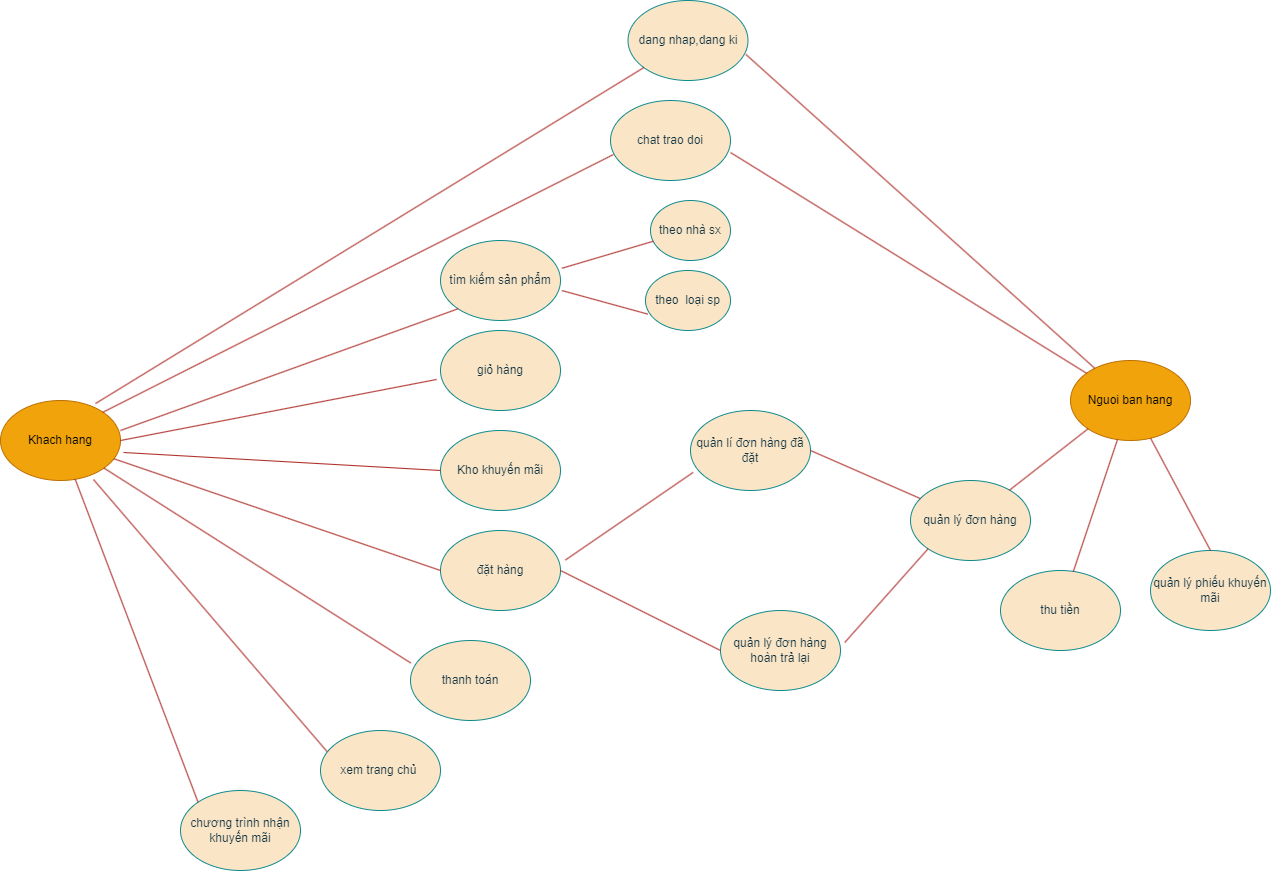

The diagram above was exported from draw.io. Its source (the exported page's mxGraphModel, read from the mxfile embedded in the PNG):
<mxGraphModel dx="2268" dy="828" grid="1" gridSize="10" guides="1" tooltips="1" connect="1" arrows="1" fold="1" page="1" pageScale="1" pageWidth="850" pageHeight="1100" background="#FFFFFF" math="0" shadow="0">
  <root>
    <mxCell id="0" />
    <mxCell id="1" parent="0" />
    <mxCell id="Tta4liK2d8hHDfl_WaIp-1" value="Khach hang" style="ellipse;whiteSpace=wrap;html=1;fillColor=#f0a30a;strokeColor=#BD7000;rounded=0;labelBackgroundColor=none;fontColor=#000000;" parent="1" vertex="1">
      <mxGeometry x="-150" y="730" width="120" height="80" as="geometry" />
    </mxCell>
    <mxCell id="Tta4liK2d8hHDfl_WaIp-2" value="Nguoi ban hang" style="ellipse;whiteSpace=wrap;html=1;fillColor=#f0a30a;strokeColor=#BD7000;rounded=0;labelBackgroundColor=none;fontColor=#000000;" parent="1" vertex="1">
      <mxGeometry x="920" y="690" width="120" height="80" as="geometry" />
    </mxCell>
    <mxCell id="Tta4liK2d8hHDfl_WaIp-3" value="dang nhap,dang ki" style="ellipse;whiteSpace=wrap;html=1;rounded=0;labelBackgroundColor=none;fillColor=#FAE5C7;strokeColor=#0F8B8D;fontColor=#143642;" parent="1" vertex="1">
      <mxGeometry x="477.5" y="330" width="120" height="80" as="geometry" />
    </mxCell>
    <mxCell id="Tta4liK2d8hHDfl_WaIp-6" value="" style="endArrow=none;html=1;rounded=0;entryX=0.983;entryY=0.675;entryDx=0;entryDy=0;entryPerimeter=0;labelBackgroundColor=none;strokeColor=#A8201A;fontColor=default;" parent="1" source="Tta4liK2d8hHDfl_WaIp-2" target="Tta4liK2d8hHDfl_WaIp-3" edge="1">
      <mxGeometry width="50" height="50" relative="1" as="geometry">
        <mxPoint x="470" y="740" as="sourcePoint" />
        <mxPoint x="570" y="410" as="targetPoint" />
      </mxGeometry>
    </mxCell>
    <mxCell id="Tta4liK2d8hHDfl_WaIp-7" value="" style="endArrow=none;html=1;rounded=0;exitX=0.792;exitY=0.038;exitDx=0;exitDy=0;exitPerimeter=0;labelBackgroundColor=none;strokeColor=#A8201A;fontColor=default;" parent="1" source="Tta4liK2d8hHDfl_WaIp-1" target="Tta4liK2d8hHDfl_WaIp-3" edge="1">
      <mxGeometry width="50" height="50" relative="1" as="geometry">
        <mxPoint x="470" y="740" as="sourcePoint" />
        <mxPoint x="520" y="690" as="targetPoint" />
        <Array as="points" />
      </mxGeometry>
    </mxCell>
    <mxCell id="Tta4liK2d8hHDfl_WaIp-8" value="chat trao doi" style="ellipse;whiteSpace=wrap;html=1;rounded=0;labelBackgroundColor=none;fillColor=#FAE5C7;strokeColor=#0F8B8D;fontColor=#143642;" parent="1" vertex="1">
      <mxGeometry x="460" y="430" width="120" height="80" as="geometry" />
    </mxCell>
    <mxCell id="Tta4liK2d8hHDfl_WaIp-9" value="" style="endArrow=none;html=1;rounded=0;entryX=0.025;entryY=0.675;entryDx=0;entryDy=0;entryPerimeter=0;exitX=1;exitY=0;exitDx=0;exitDy=0;labelBackgroundColor=none;strokeColor=#A8201A;fontColor=default;" parent="1" source="Tta4liK2d8hHDfl_WaIp-1" target="Tta4liK2d8hHDfl_WaIp-8" edge="1">
      <mxGeometry width="50" height="50" relative="1" as="geometry">
        <mxPoint x="-50" y="730" as="sourcePoint" />
        <mxPoint x="520" y="690" as="targetPoint" />
      </mxGeometry>
    </mxCell>
    <mxCell id="Tta4liK2d8hHDfl_WaIp-10" value="" style="endArrow=none;html=1;rounded=0;entryX=1;entryY=0.65;entryDx=0;entryDy=0;entryPerimeter=0;labelBackgroundColor=none;strokeColor=#A8201A;fontColor=default;" parent="1" source="Tta4liK2d8hHDfl_WaIp-2" target="Tta4liK2d8hHDfl_WaIp-8" edge="1">
      <mxGeometry width="50" height="50" relative="1" as="geometry">
        <mxPoint x="470" y="740" as="sourcePoint" />
        <mxPoint x="520" y="690" as="targetPoint" />
      </mxGeometry>
    </mxCell>
    <mxCell id="Tta4liK2d8hHDfl_WaIp-11" value="quản lý đơn hàng" style="ellipse;whiteSpace=wrap;html=1;rounded=0;labelBackgroundColor=none;fillColor=#FAE5C7;strokeColor=#0F8B8D;fontColor=#143642;" parent="1" vertex="1">
      <mxGeometry x="760" y="810" width="120" height="80" as="geometry" />
    </mxCell>
    <mxCell id="Tta4liK2d8hHDfl_WaIp-12" value="" style="endArrow=none;html=1;rounded=0;entryX=0;entryY=1;entryDx=0;entryDy=0;labelBackgroundColor=none;strokeColor=#A8201A;fontColor=default;" parent="1" source="Tta4liK2d8hHDfl_WaIp-11" target="Tta4liK2d8hHDfl_WaIp-2" edge="1">
      <mxGeometry width="50" height="50" relative="1" as="geometry">
        <mxPoint x="1060" y="850" as="sourcePoint" />
        <mxPoint x="1150" y="810" as="targetPoint" />
        <Array as="points" />
      </mxGeometry>
    </mxCell>
    <mxCell id="Tta4liK2d8hHDfl_WaIp-13" value="thu tiền" style="ellipse;whiteSpace=wrap;html=1;rounded=0;labelBackgroundColor=none;fillColor=#FAE5C7;strokeColor=#0F8B8D;fontColor=#143642;" parent="1" vertex="1">
      <mxGeometry x="850" y="900" width="120" height="80" as="geometry" />
    </mxCell>
    <mxCell id="Tta4liK2d8hHDfl_WaIp-15" value="" style="endArrow=none;html=1;rounded=0;labelBackgroundColor=none;strokeColor=#A8201A;fontColor=default;" parent="1" source="Tta4liK2d8hHDfl_WaIp-13" target="Tta4liK2d8hHDfl_WaIp-2" edge="1">
      <mxGeometry width="50" height="50" relative="1" as="geometry">
        <mxPoint x="390" y="820" as="sourcePoint" />
        <mxPoint x="440" y="770" as="targetPoint" />
      </mxGeometry>
    </mxCell>
    <mxCell id="Tta4liK2d8hHDfl_WaIp-16" value="quản lý phiếu khuyến mãi" style="ellipse;whiteSpace=wrap;html=1;rounded=0;labelBackgroundColor=none;fillColor=#FAE5C7;strokeColor=#0F8B8D;fontColor=#143642;" parent="1" vertex="1">
      <mxGeometry x="1000" y="880" width="120" height="80" as="geometry" />
    </mxCell>
    <mxCell id="Tta4liK2d8hHDfl_WaIp-17" value="" style="endArrow=none;html=1;rounded=0;exitX=0.5;exitY=0;exitDx=0;exitDy=0;labelBackgroundColor=none;strokeColor=#A8201A;fontColor=default;" parent="1" source="Tta4liK2d8hHDfl_WaIp-16" target="Tta4liK2d8hHDfl_WaIp-2" edge="1">
      <mxGeometry width="50" height="50" relative="1" as="geometry">
        <mxPoint x="390" y="810" as="sourcePoint" />
        <mxPoint x="1150" y="800" as="targetPoint" />
        <Array as="points" />
      </mxGeometry>
    </mxCell>
    <mxCell id="Tta4liK2d8hHDfl_WaIp-18" value="tìm kiếm sản phẩm" style="ellipse;whiteSpace=wrap;html=1;rounded=0;labelBackgroundColor=none;fillColor=#FAE5C7;strokeColor=#0F8B8D;fontColor=#143642;" parent="1" vertex="1">
      <mxGeometry x="290" y="570" width="120" height="80" as="geometry" />
    </mxCell>
    <mxCell id="Tta4liK2d8hHDfl_WaIp-20" value="" style="endArrow=none;html=1;rounded=0;entryX=0;entryY=1;entryDx=0;entryDy=0;exitX=1;exitY=0.375;exitDx=0;exitDy=0;exitPerimeter=0;labelBackgroundColor=none;strokeColor=#A8201A;fontColor=default;" parent="1" source="Tta4liK2d8hHDfl_WaIp-1" target="Tta4liK2d8hHDfl_WaIp-18" edge="1">
      <mxGeometry width="50" height="50" relative="1" as="geometry">
        <mxPoint x="390" y="810" as="sourcePoint" />
        <mxPoint x="440" y="760" as="targetPoint" />
      </mxGeometry>
    </mxCell>
    <mxCell id="Tta4liK2d8hHDfl_WaIp-21" value="giỏ hàng" style="ellipse;whiteSpace=wrap;html=1;rounded=0;labelBackgroundColor=none;fillColor=#FAE5C7;strokeColor=#0F8B8D;fontColor=#143642;" parent="1" vertex="1">
      <mxGeometry x="290" y="660" width="120" height="80" as="geometry" />
    </mxCell>
    <mxCell id="Tta4liK2d8hHDfl_WaIp-22" value="" style="endArrow=none;html=1;rounded=0;exitX=1;exitY=0.5;exitDx=0;exitDy=0;entryX=-0.032;entryY=0.612;entryDx=0;entryDy=0;entryPerimeter=0;labelBackgroundColor=none;strokeColor=#A8201A;fontColor=default;" parent="1" source="Tta4liK2d8hHDfl_WaIp-1" target="Tta4liK2d8hHDfl_WaIp-21" edge="1">
      <mxGeometry width="50" height="50" relative="1" as="geometry">
        <mxPoint x="390" y="810" as="sourcePoint" />
        <mxPoint x="440" y="760" as="targetPoint" />
      </mxGeometry>
    </mxCell>
    <mxCell id="Tta4liK2d8hHDfl_WaIp-23" value="Kho khuyến mãi" style="ellipse;whiteSpace=wrap;html=1;rounded=0;labelBackgroundColor=none;fillColor=#FAE5C7;strokeColor=#0F8B8D;fontColor=#143642;" parent="1" vertex="1">
      <mxGeometry x="290" y="760" width="120" height="80" as="geometry" />
    </mxCell>
    <mxCell id="Tta4liK2d8hHDfl_WaIp-24" value="" style="endArrow=none;html=1;rounded=0;exitX=0;exitY=0.5;exitDx=0;exitDy=0;entryX=1.025;entryY=0.65;entryDx=0;entryDy=0;entryPerimeter=0;labelBackgroundColor=none;strokeColor=#A8201A;fontColor=default;" parent="1" source="Tta4liK2d8hHDfl_WaIp-23" target="Tta4liK2d8hHDfl_WaIp-1" edge="1">
      <mxGeometry width="50" height="50" relative="1" as="geometry">
        <mxPoint x="390" y="810" as="sourcePoint" />
        <mxPoint x="-58" y="788" as="targetPoint" />
      </mxGeometry>
    </mxCell>
    <mxCell id="Tta4liK2d8hHDfl_WaIp-25" value="đặt hàng" style="ellipse;whiteSpace=wrap;html=1;rounded=0;labelBackgroundColor=none;fillColor=#FAE5C7;strokeColor=#0F8B8D;fontColor=#143642;" parent="1" vertex="1">
      <mxGeometry x="290" y="860" width="120" height="80" as="geometry" />
    </mxCell>
    <mxCell id="Tta4liK2d8hHDfl_WaIp-26" value="quản lí đơn hàng đã đặt" style="ellipse;whiteSpace=wrap;html=1;rounded=0;labelBackgroundColor=none;fillColor=#FAE5C7;strokeColor=#0F8B8D;fontColor=#143642;" parent="1" vertex="1">
      <mxGeometry x="540" y="740" width="120" height="80" as="geometry" />
    </mxCell>
    <mxCell id="Tta4liK2d8hHDfl_WaIp-27" value="" style="endArrow=none;html=1;rounded=0;exitX=1.041;exitY=0.369;exitDx=0;exitDy=0;exitPerimeter=0;labelBackgroundColor=none;strokeColor=#A8201A;fontColor=default;entryX=0.022;entryY=0.774;entryDx=0;entryDy=0;entryPerimeter=0;" parent="1" source="Tta4liK2d8hHDfl_WaIp-25" target="Tta4liK2d8hHDfl_WaIp-26" edge="1">
      <mxGeometry width="50" height="50" relative="1" as="geometry">
        <mxPoint x="390" y="800" as="sourcePoint" />
        <mxPoint x="440" y="750" as="targetPoint" />
      </mxGeometry>
    </mxCell>
    <mxCell id="Tta4liK2d8hHDfl_WaIp-28" value="" style="endArrow=none;html=1;rounded=0;exitX=0;exitY=0.5;exitDx=0;exitDy=0;labelBackgroundColor=none;strokeColor=#A8201A;fontColor=default;" parent="1" source="Tta4liK2d8hHDfl_WaIp-25" target="Tta4liK2d8hHDfl_WaIp-1" edge="1">
      <mxGeometry width="50" height="50" relative="1" as="geometry">
        <mxPoint x="390" y="800" as="sourcePoint" />
        <mxPoint x="440" y="750" as="targetPoint" />
      </mxGeometry>
    </mxCell>
    <mxCell id="Tta4liK2d8hHDfl_WaIp-29" value="theo nhà sx" style="ellipse;whiteSpace=wrap;html=1;rounded=0;labelBackgroundColor=none;fillColor=#FAE5C7;strokeColor=#0F8B8D;fontColor=#143642;" parent="1" vertex="1">
      <mxGeometry x="500" y="530" width="80" height="60" as="geometry" />
    </mxCell>
    <mxCell id="Tta4liK2d8hHDfl_WaIp-31" value="theo&amp;nbsp; loại sp" style="ellipse;whiteSpace=wrap;html=1;rounded=0;labelBackgroundColor=none;fillColor=#FAE5C7;strokeColor=#0F8B8D;fontColor=#143642;" parent="1" vertex="1">
      <mxGeometry x="495" y="600" width="85" height="60" as="geometry" />
    </mxCell>
    <mxCell id="Tta4liK2d8hHDfl_WaIp-32" value="" style="endArrow=none;html=1;rounded=0;entryX=0.027;entryY=0.727;entryDx=0;entryDy=0;entryPerimeter=0;exitX=1.012;exitY=0.626;exitDx=0;exitDy=0;exitPerimeter=0;labelBackgroundColor=none;strokeColor=#A8201A;fontColor=default;" parent="1" source="Tta4liK2d8hHDfl_WaIp-18" target="Tta4liK2d8hHDfl_WaIp-31" edge="1">
      <mxGeometry width="50" height="50" relative="1" as="geometry">
        <mxPoint x="420" y="630" as="sourcePoint" />
        <mxPoint x="440" y="750" as="targetPoint" />
      </mxGeometry>
    </mxCell>
    <mxCell id="Tta4liK2d8hHDfl_WaIp-33" value="" style="endArrow=none;html=1;rounded=0;exitX=1.012;exitY=0.347;exitDx=0;exitDy=0;exitPerimeter=0;labelBackgroundColor=none;strokeColor=#A8201A;fontColor=default;" parent="1" source="Tta4liK2d8hHDfl_WaIp-18" target="Tta4liK2d8hHDfl_WaIp-29" edge="1">
      <mxGeometry width="50" height="50" relative="1" as="geometry">
        <mxPoint x="390" y="800" as="sourcePoint" />
        <mxPoint x="440" y="750" as="targetPoint" />
      </mxGeometry>
    </mxCell>
    <mxCell id="Tta4liK2d8hHDfl_WaIp-35" value="" style="endArrow=none;html=1;rounded=0;exitX=1;exitY=0.5;exitDx=0;exitDy=0;labelBackgroundColor=none;strokeColor=#A8201A;fontColor=default;" parent="1" source="Tta4liK2d8hHDfl_WaIp-26" target="Tta4liK2d8hHDfl_WaIp-11" edge="1">
      <mxGeometry width="50" height="50" relative="1" as="geometry">
        <mxPoint x="390" y="800" as="sourcePoint" />
        <mxPoint x="440" y="750" as="targetPoint" />
      </mxGeometry>
    </mxCell>
    <mxCell id="Tta4liK2d8hHDfl_WaIp-36" value="thanh toán" style="ellipse;whiteSpace=wrap;html=1;rounded=0;labelBackgroundColor=none;fillColor=#FAE5C7;strokeColor=#0F8B8D;fontColor=#143642;" parent="1" vertex="1">
      <mxGeometry x="260" y="970" width="120" height="80" as="geometry" />
    </mxCell>
    <mxCell id="Tta4liK2d8hHDfl_WaIp-37" value="quản lý đơn hàng hoàn trả lại" style="ellipse;whiteSpace=wrap;html=1;rounded=0;labelBackgroundColor=none;fillColor=#FAE5C7;strokeColor=#0F8B8D;fontColor=#143642;" parent="1" vertex="1">
      <mxGeometry x="570" y="940" width="120" height="80" as="geometry" />
    </mxCell>
    <mxCell id="Tta4liK2d8hHDfl_WaIp-38" value="" style="endArrow=none;html=1;rounded=0;entryX=0;entryY=0.5;entryDx=0;entryDy=0;exitX=1;exitY=0.5;exitDx=0;exitDy=0;labelBackgroundColor=none;strokeColor=#A8201A;fontColor=default;" parent="1" source="Tta4liK2d8hHDfl_WaIp-25" target="Tta4liK2d8hHDfl_WaIp-37" edge="1">
      <mxGeometry width="50" height="50" relative="1" as="geometry">
        <mxPoint x="390" y="790" as="sourcePoint" />
        <mxPoint x="440" y="740" as="targetPoint" />
      </mxGeometry>
    </mxCell>
    <mxCell id="Tta4liK2d8hHDfl_WaIp-39" value="" style="endArrow=none;html=1;rounded=0;entryX=0;entryY=1;entryDx=0;entryDy=0;exitX=1.036;exitY=0.399;exitDx=0;exitDy=0;exitPerimeter=0;labelBackgroundColor=none;strokeColor=#A8201A;fontColor=default;" parent="1" source="Tta4liK2d8hHDfl_WaIp-37" target="Tta4liK2d8hHDfl_WaIp-11" edge="1">
      <mxGeometry width="50" height="50" relative="1" as="geometry">
        <mxPoint x="390" y="790" as="sourcePoint" />
        <mxPoint x="440" y="740" as="targetPoint" />
      </mxGeometry>
    </mxCell>
    <mxCell id="Tta4liK2d8hHDfl_WaIp-40" value="" style="endArrow=none;html=1;rounded=0;exitX=0.002;exitY=0.281;exitDx=0;exitDy=0;exitPerimeter=0;labelBackgroundColor=none;strokeColor=#A8201A;fontColor=default;" parent="1" source="Tta4liK2d8hHDfl_WaIp-36" target="Tta4liK2d8hHDfl_WaIp-1" edge="1">
      <mxGeometry width="50" height="50" relative="1" as="geometry">
        <mxPoint x="390" y="910" as="sourcePoint" />
        <mxPoint x="440" y="860" as="targetPoint" />
      </mxGeometry>
    </mxCell>
    <mxCell id="Tta4liK2d8hHDfl_WaIp-41" value="xem trang chủ&amp;nbsp;" style="ellipse;whiteSpace=wrap;html=1;rounded=0;labelBackgroundColor=none;fillColor=#FAE5C7;strokeColor=#0F8B8D;fontColor=#143642;" parent="1" vertex="1">
      <mxGeometry x="170" y="1060" width="120" height="80" as="geometry" />
    </mxCell>
    <mxCell id="Tta4liK2d8hHDfl_WaIp-42" value="" style="endArrow=none;html=1;rounded=0;entryX=0.775;entryY=0.988;entryDx=0;entryDy=0;entryPerimeter=0;exitX=0.056;exitY=0.266;exitDx=0;exitDy=0;exitPerimeter=0;labelBackgroundColor=none;strokeColor=#A8201A;fontColor=default;" parent="1" source="Tta4liK2d8hHDfl_WaIp-41" target="Tta4liK2d8hHDfl_WaIp-1" edge="1">
      <mxGeometry width="50" height="50" relative="1" as="geometry">
        <mxPoint x="390" y="910" as="sourcePoint" />
        <mxPoint x="440" y="860" as="targetPoint" />
      </mxGeometry>
    </mxCell>
    <mxCell id="Tta4liK2d8hHDfl_WaIp-43" value="chương trình nhận khuyến mãi" style="ellipse;whiteSpace=wrap;html=1;rounded=0;labelBackgroundColor=none;fillColor=#FAE5C7;strokeColor=#0F8B8D;fontColor=#143642;" parent="1" vertex="1">
      <mxGeometry x="30" y="1120" width="120" height="80" as="geometry" />
    </mxCell>
    <mxCell id="Tta4liK2d8hHDfl_WaIp-44" value="" style="endArrow=none;html=1;rounded=0;entryX=0;entryY=0;entryDx=0;entryDy=0;labelBackgroundColor=none;strokeColor=#A8201A;fontColor=default;" parent="1" source="Tta4liK2d8hHDfl_WaIp-1" target="Tta4liK2d8hHDfl_WaIp-43" edge="1">
      <mxGeometry width="50" height="50" relative="1" as="geometry">
        <mxPoint x="490" y="820" as="sourcePoint" />
        <mxPoint x="50" y="1110" as="targetPoint" />
      </mxGeometry>
    </mxCell>
  </root>
</mxGraphModel>